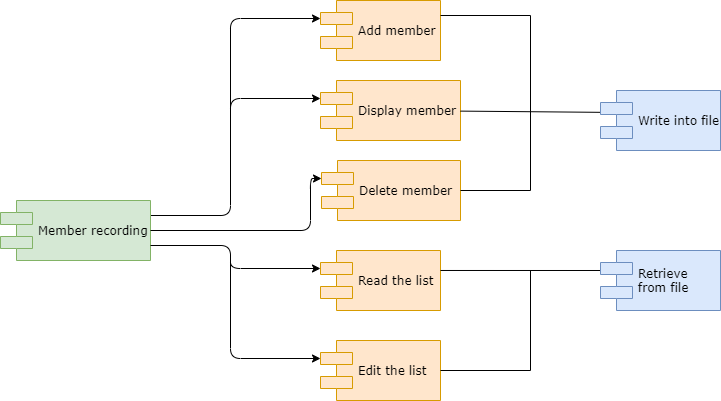

The diagram above was exported from draw.io. Its source (the exported page's mxGraphModel, read from the mxfile embedded in the PNG):
<mxGraphModel dx="1038" dy="548" grid="1" gridSize="10" guides="1" tooltips="1" connect="1" arrows="1" fold="1" page="1" pageScale="1" pageWidth="1100" pageHeight="850" background="#ffffff" math="0" shadow="0">
  <root>
    <mxCell id="0" />
    <mxCell id="1" parent="0" />
    <mxCell id="39150e848f15840c-5" value="Add member" style="shape=component;align=left;spacingLeft=36;rounded=0;shadow=0;comic=0;labelBackgroundColor=none;strokeWidth=1;fontFamily=Verdana;fontSize=12;html=1;fillColor=#ffe6cc;strokeColor=#d79b00;" parent="1" vertex="1">
      <mxGeometry x="460" y="10" width="120" height="60" as="geometry" />
    </mxCell>
    <mxCell id="39150e848f15840c-7" value="Display member&amp;nbsp;" style="shape=component;align=left;spacingLeft=36;rounded=0;shadow=0;comic=0;labelBackgroundColor=none;strokeWidth=1;fontFamily=Verdana;fontSize=12;html=1;fillColor=#ffe6cc;strokeColor=#d79b00;" parent="1" vertex="1">
      <mxGeometry x="460" y="90" width="140" height="60" as="geometry" />
    </mxCell>
    <mxCell id="39150e848f15840c-10" value="Delete member" style="shape=component;align=left;spacingLeft=36;rounded=0;shadow=0;comic=0;labelBackgroundColor=none;strokeWidth=1;fontFamily=Verdana;fontSize=12;html=1;fillColor=#ffe6cc;strokeColor=#d79b00;" parent="1" vertex="1">
      <mxGeometry x="461" y="170" width="139" height="60" as="geometry" />
    </mxCell>
    <mxCell id="qKHDY7nkSbsyp0tnqvsZ-1" value="Read the list" style="shape=component;align=left;spacingLeft=36;rounded=0;shadow=0;comic=0;labelBackgroundColor=none;strokeWidth=1;fontFamily=Verdana;fontSize=12;html=1;fillColor=#ffe6cc;strokeColor=#d79b00;" parent="1" vertex="1">
      <mxGeometry x="460" y="260" width="120" height="60" as="geometry" />
    </mxCell>
    <mxCell id="qKHDY7nkSbsyp0tnqvsZ-2" value="Edit the list" style="shape=component;align=left;spacingLeft=36;rounded=0;shadow=0;comic=0;labelBackgroundColor=none;strokeWidth=1;fontFamily=Verdana;fontSize=12;html=1;fillColor=#ffe6cc;strokeColor=#d79b00;" parent="1" vertex="1">
      <mxGeometry x="460" y="350" width="120" height="60" as="geometry" />
    </mxCell>
    <mxCell id="qKHDY7nkSbsyp0tnqvsZ-6" value="" style="edgeStyle=elbowEdgeStyle;elbow=horizontal;endArrow=classic;html=1;exitX=1;exitY=0.25;exitDx=0;exitDy=0;entryX=0;entryY=0.3;entryDx=0;entryDy=0;" parent="1" source="qKHDY7nkSbsyp0tnqvsZ-7" target="39150e848f15840c-5" edge="1">
      <mxGeometry width="50" height="50" relative="1" as="geometry">
        <mxPoint x="280" y="230" as="sourcePoint" />
        <mxPoint x="480" y="37.5" as="targetPoint" />
        <Array as="points">
          <mxPoint x="370" y="130" />
          <mxPoint x="370" y="60" />
          <mxPoint x="450" y="30" />
          <mxPoint x="370" y="140" />
        </Array>
      </mxGeometry>
    </mxCell>
    <mxCell id="qKHDY7nkSbsyp0tnqvsZ-7" value="Member recording" style="shape=component;align=left;spacingLeft=36;rounded=0;shadow=0;comic=0;labelBackgroundColor=none;strokeWidth=1;fontFamily=Verdana;fontSize=12;html=1;fillColor=#d5e8d4;strokeColor=#82b366;" parent="1" vertex="1">
      <mxGeometry x="140" y="210" width="150" height="60" as="geometry" />
    </mxCell>
    <mxCell id="qKHDY7nkSbsyp0tnqvsZ-8" value="" style="edgeStyle=segmentEdgeStyle;endArrow=classic;html=1;entryX=0;entryY=0.3;entryDx=0;entryDy=0;" parent="1" target="39150e848f15840c-7" edge="1">
      <mxGeometry width="50" height="50" relative="1" as="geometry">
        <mxPoint x="370" y="150" as="sourcePoint" />
        <mxPoint x="420" y="100" as="targetPoint" />
        <Array as="points">
          <mxPoint x="370" y="108" />
        </Array>
      </mxGeometry>
    </mxCell>
    <mxCell id="qKHDY7nkSbsyp0tnqvsZ-10" value="" style="edgeStyle=segmentEdgeStyle;endArrow=classic;html=1;entryX=0;entryY=0.3;entryDx=0;entryDy=0;" parent="1" target="39150e848f15840c-10" edge="1">
      <mxGeometry width="50" height="50" relative="1" as="geometry">
        <mxPoint x="290" y="240" as="sourcePoint" />
        <mxPoint x="410" y="210" as="targetPoint" />
        <Array as="points">
          <mxPoint x="450" y="240" />
          <mxPoint x="450" y="188" />
        </Array>
      </mxGeometry>
    </mxCell>
    <mxCell id="qKHDY7nkSbsyp0tnqvsZ-11" value="" style="edgeStyle=segmentEdgeStyle;endArrow=classic;html=1;entryX=0;entryY=0.3;entryDx=0;entryDy=0;exitX=1;exitY=0.75;exitDx=0;exitDy=0;" parent="1" source="qKHDY7nkSbsyp0tnqvsZ-7" target="qKHDY7nkSbsyp0tnqvsZ-1" edge="1">
      <mxGeometry width="50" height="50" relative="1" as="geometry">
        <mxPoint x="360" y="260" as="sourcePoint" />
        <mxPoint x="410" y="210" as="targetPoint" />
        <Array as="points">
          <mxPoint x="370" y="255" />
          <mxPoint x="370" y="278" />
        </Array>
      </mxGeometry>
    </mxCell>
    <mxCell id="qKHDY7nkSbsyp0tnqvsZ-12" value="" style="edgeStyle=segmentEdgeStyle;endArrow=classic;html=1;entryX=0;entryY=0.3;entryDx=0;entryDy=0;" parent="1" target="qKHDY7nkSbsyp0tnqvsZ-2" edge="1">
      <mxGeometry width="50" height="50" relative="1" as="geometry">
        <mxPoint x="370" y="270" as="sourcePoint" />
        <mxPoint x="430" y="400" as="targetPoint" />
        <Array as="points">
          <mxPoint x="370" y="368" />
        </Array>
      </mxGeometry>
    </mxCell>
    <mxCell id="qKHDY7nkSbsyp0tnqvsZ-13" value="" style="shape=partialRectangle;whiteSpace=wrap;html=1;bottom=0;right=0;fillColor=none;direction=south;" parent="1" vertex="1">
      <mxGeometry x="580" y="25" width="90" height="175" as="geometry" />
    </mxCell>
    <mxCell id="qKHDY7nkSbsyp0tnqvsZ-16" value="" style="endArrow=none;html=1;entryX=1;entryY=0;entryDx=0;entryDy=0;" parent="1" target="qKHDY7nkSbsyp0tnqvsZ-13" edge="1">
      <mxGeometry width="50" height="50" relative="1" as="geometry">
        <mxPoint x="600" y="200" as="sourcePoint" />
        <mxPoint x="670" y="70" as="targetPoint" />
        <Array as="points" />
      </mxGeometry>
    </mxCell>
    <mxCell id="qKHDY7nkSbsyp0tnqvsZ-17" value="" style="endArrow=none;html=1;" parent="1" target="39150e848f15840c-7" edge="1">
      <mxGeometry width="50" height="50" relative="1" as="geometry">
        <mxPoint x="760" y="122" as="sourcePoint" />
        <mxPoint x="440" y="170" as="targetPoint" />
      </mxGeometry>
    </mxCell>
    <mxCell id="qKHDY7nkSbsyp0tnqvsZ-18" value="" style="endArrow=none;html=1;exitX=1;exitY=0.333;exitDx=0;exitDy=0;exitPerimeter=0;" parent="1" source="qKHDY7nkSbsyp0tnqvsZ-1" edge="1">
      <mxGeometry width="50" height="50" relative="1" as="geometry">
        <mxPoint x="580" y="275" as="sourcePoint" />
        <mxPoint x="760" y="280" as="targetPoint" />
      </mxGeometry>
    </mxCell>
    <mxCell id="qKHDY7nkSbsyp0tnqvsZ-19" value="" style="endArrow=none;html=1;exitX=1;exitY=0.5;exitDx=0;exitDy=0;" parent="1" source="qKHDY7nkSbsyp0tnqvsZ-2" edge="1">
      <mxGeometry width="50" height="50" relative="1" as="geometry">
        <mxPoint x="590" y="380" as="sourcePoint" />
        <mxPoint x="670" y="380" as="targetPoint" />
      </mxGeometry>
    </mxCell>
    <mxCell id="qKHDY7nkSbsyp0tnqvsZ-20" value="" style="endArrow=none;html=1;" parent="1" edge="1">
      <mxGeometry width="50" height="50" relative="1" as="geometry">
        <mxPoint x="670" y="380" as="sourcePoint" />
        <mxPoint x="670" y="280" as="targetPoint" />
      </mxGeometry>
    </mxCell>
    <mxCell id="qKHDY7nkSbsyp0tnqvsZ-21" value="Write into file" style="shape=component;align=left;spacingLeft=36;rounded=0;shadow=0;comic=0;labelBackgroundColor=none;strokeWidth=1;fontFamily=Verdana;fontSize=12;html=1;fillColor=#dae8fc;strokeColor=#6c8ebf;" parent="1" vertex="1">
      <mxGeometry x="740" y="100" width="120" height="60" as="geometry" />
    </mxCell>
    <mxCell id="qKHDY7nkSbsyp0tnqvsZ-22" value="Retrieve &lt;br&gt;from file" style="shape=component;align=left;spacingLeft=36;rounded=0;shadow=0;comic=0;labelBackgroundColor=none;strokeWidth=1;fontFamily=Verdana;fontSize=12;html=1;fillColor=#dae8fc;strokeColor=#6c8ebf;" parent="1" vertex="1">
      <mxGeometry x="740" y="260" width="120" height="60" as="geometry" />
    </mxCell>
  </root>
</mxGraphModel>